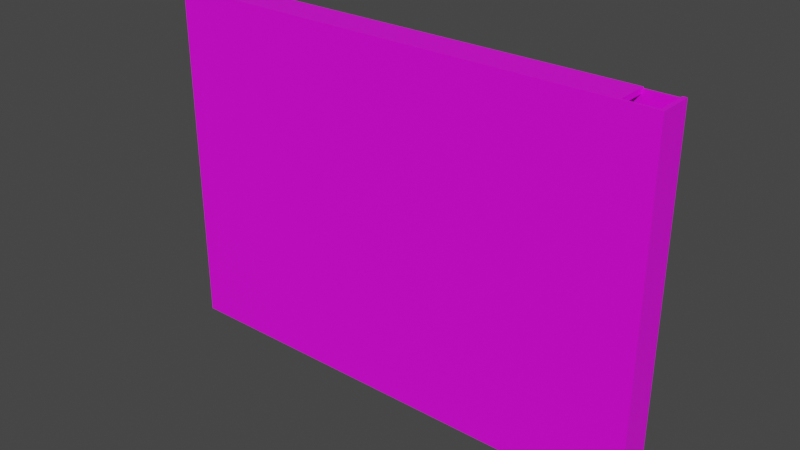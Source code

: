 # Source: Lab2.blend  (saved by Blender 3.3.6; exported with 4.5.12 LTS)
import bpy
from mathutils import Matrix  # noqa: F401  (used for matrix-valued properties, if any)

bpy.ops.wm.read_factory_settings(use_empty=True)
scene = bpy.context.scene
scene.name = 'Scene'

# ---- collections
col_collection = bpy.data.collections.new('Collection'); scene.collection.children.link(col_collection)

# ---- images (referenced by path relative to the original .blend; pixels are not part of the script)
import os
ASSET_DIR = os.environ.get("B2B_ASSET_DIR", "")  # directory of the original .blend (textures are referenced by path, not embedded)
HERE = os.path.dirname(os.path.abspath(__file__))  # packed textures are extracted next to this script under _unpacked/

def load_image(name, relpath, width, height, colorspace="sRGB"):
    """Load a texture the original file referenced (path relative to the .blend, or extracted next to this script)."""
    p = next((c for c in (os.path.join(HERE, relpath), os.path.join(ASSET_DIR, relpath)) if relpath and os.path.exists(c)), "")
    if p:
        img = bpy.data.images.load(p, check_existing=True)
        img.name = name
    else:  # same state as the original file: an image datablock whose file is absent (Cycles renders it pink)
        img = bpy.data.images.new(name, width, height)
        img.source = "FILE"
        img.filepath = "//" + (relpath or name)
    img.colorspace_settings.name = colorspace
    return img
img_0001_jpg = load_image('0001.jpg', '0001.jpg', 1024, 1024, 'sRGB')
img_tile_png = load_image('TILE.png', 'TILE.png', 1024, 1024, 'sRGB')

# ---- materials (node trees are filled in below, after node groups)
mat_material = bpy.data.materials.new('Material')
mat_material.alpha_threshold = 0.0
mat_material.use_transparent_shadow = False
mat_material.roughness = 0.5
mat_material.line_color = (0.0, 0.0, 0.0, 1.0)
mat_material_001 = bpy.data.materials.new('Material.001')
mat_material_001.use_transparent_shadow = False

# ---- material node trees
mat_material.use_nodes = True; mat_material.node_tree.nodes.clear()
_N = mat_material.node_tree.nodes; _L = mat_material.node_tree.links
n0 = _N.new('ShaderNodeOutputMaterial'); n0.name = 'Material Output'; n0.location = (300, 300)
n1 = _N.new('ShaderNodeBsdfPrincipled'); n1.name = 'Principled BSDF'; n1.location = (10, 300)
n1.distribution = 'GGX'
n1.subsurface_method = 'RANDOM_WALK_SKIN'
n1.inputs[3].default_value = 1.45
n1.inputs[27].default_value = (0.0, 0.0, 0.0, 1.0)
n1.inputs[28].default_value = 1.0
n2 = _N.new('ShaderNodeTexImage'); n2.name = 'Image Texture'; n2.location = (-280, 280)
n2.image = img_0001_jpg
_L.new(n1.outputs[0], n0.inputs[0])
_L.new(n2.outputs[0], n1.inputs[0])
n0.is_active_output = True
mat_material_001.use_nodes = True; mat_material_001.node_tree.nodes.clear()
_N = mat_material_001.node_tree.nodes; _L = mat_material_001.node_tree.links
n0 = _N.new('ShaderNodeBsdfPrincipled'); n0.name = 'Principled BSDF'; n0.location = (10, 300)
n0.distribution = 'GGX'
n0.subsurface_method = 'RANDOM_WALK_SKIN'
n0.inputs[3].default_value = 1.45
n0.inputs[27].default_value = (0.0, 0.0, 0.0, 1.0)
n0.inputs[28].default_value = 1.0
n1 = _N.new('ShaderNodeOutputMaterial'); n1.name = 'Material Output'; n1.location = (300, 300)
n2 = _N.new('ShaderNodeTexImage'); n2.name = 'Image Texture'; n2.location = (-280, 280)
n2.image = img_tile_png
_L.new(n0.outputs[0], n1.inputs[0])
_L.new(n2.outputs[0], n0.inputs[0])
n1.is_active_output = True

# ---- world
world_world = bpy.data.worlds.new('World'); scene.world = world_world
world_world.use_nodes = True; world_world.node_tree.nodes.clear()
_N = world_world.node_tree.nodes; _L = world_world.node_tree.links
n0 = _N.new('ShaderNodeOutputWorld'); n0.name = 'World Output'; n0.location = (300, 300)
n1 = _N.new('ShaderNodeBackground'); n1.name = 'Background'; n1.location = (10, 300)
n1.inputs[0].default_value = (0.05088, 0.05088, 0.05088, 1.0)
_L.new(n1.outputs[0], n0.inputs[0])
n0.is_active_output = True
world_world.color = (0.05088, 0.05088, 0.05088)
world_world.use_sun_shadow = False
world_world.sun_shadow_jitter_overblur = 0.0

# ---- meshes
me_cube_001 = bpy.data.meshes.new('Cube.001')
me_cube_001.from_pydata([(-31.1, -0.1661, 21.93), (-31.1, 0.1661, 21.93), (-31.1, -0.1661, -21.93), (-31.1, 0.1661, -21.93), (31.1, -0.1661, 21.93), (31.1, 0.1661, 21.93), (31.1, -0.1661, -21.93), (31.1, 0.1661, -21.93), (30.6, -0.1661, -21.93), (-30.6, -0.1661, -21.93), (-30.6, 0.1661, -21.93), (30.6, 0.1661, -21.93), (-30.6, -0.1661, 21.93), (30.6, -0.1661, 21.93), (30.6, 0.1661, 21.93), (-30.6, 0.1661, 21.93), (-31.1, -0.1661, -21.31), (-31.1, -0.1661, 21.31), (-31.1, 0.1661, 21.31), (-31.1, 0.1661, -21.31), (31.1, -0.1661, 21.31), (31.1, -0.1661, -21.31), (31.1, 0.1661, -21.31), (31.1, 0.1661, 21.31), (30.6, 0.1661, -21.31), (30.6, 0.1661, 21.31), (-30.6, 0.1661, -21.31), (-30.6, 0.1661, 21.31), (-30.6, -0.1661, -21.31), (-30.6, -0.1661, 21.31), (30.6, -0.1661, -21.31), (30.6, -0.1661, 21.31), (19.06, -0.1661, -21.93), (17.47, -0.1661, -21.93), (9.734, -0.1661, -21.93), (5.954, -0.1661, -21.93), (-1.534, -0.1661, -21.93), (-2.702, -0.1661, -21.93), (-10.78, -0.1661, -21.93), (-14.48, -0.1661, -21.93), (-22.05, -0.1661, -21.93), (-23.3, -0.1661, -21.93), (-24.64, -0.1661, -21.93), (-29.43, -0.1661, -21.93), (-29.43, 0.1661, -21.93), (-24.64, 0.1661, -21.93), (-23.3, 0.1661, -21.93), (-22.05, 0.1661, -21.93), (-14.48, 0.1661, -21.93), (-10.78, 0.1661, -21.93), (-2.702, 0.1661, -21.93), (-1.534, 0.1661, -21.93), (5.954, 0.1661, -21.93), (9.734, 0.1661, -21.93), (17.47, 0.1661, -21.93), (19.06, 0.1661, -21.93), (-29.43, -0.1661, 21.93), (-24.64, -0.1661, 21.93), (-23.3, -0.1661, 21.93), (-22.05, -0.1661, 21.93), (-14.48, -0.1661, 21.93), (-10.78, -0.1661, 21.93), (-2.702, -0.1661, 21.93), (-1.534, -0.1661, 21.93), (5.954, -0.1661, 21.93), (9.734, -0.1661, 21.93), (17.47, -0.1661, 21.93), (19.06, -0.1661, 21.93), (19.06, 0.1661, 21.93), (17.47, 0.1661, 21.93), (9.734, 0.1661, 21.93), (5.954, 0.1661, 21.93), (-1.534, 0.1661, 21.93), (-2.702, 0.1661, 21.93), (-10.78, 0.1661, 21.93), (-14.48, 0.1661, 21.93), (-22.05, 0.1661, 21.93), (-23.3, 0.1661, 21.93), (-24.64, 0.1661, 21.93), (-29.43, 0.1661, 21.93), (19.06, -0.1661, -21.31), (17.47, -0.1661, -21.31), (9.734, -0.1661, -21.31), (5.954, -0.1661, -21.31), (-1.534, -0.1661, -21.31), (-2.702, -0.1661, -21.31), (-10.78, -0.1661, -21.31), (-14.48, -0.1661, -21.31), (-22.05, -0.1661, -21.31), (-23.3, -0.1661, -21.31), (-24.64, -0.1661, -21.31), (-29.43, -0.1661, -21.31), (19.06, -0.1661, 21.31), (17.47, -0.1661, 21.31), (9.734, -0.1661, 21.31), (5.954, -0.1661, 21.31), (-1.534, -0.1661, 21.31), (-2.702, -0.1661, 21.31), (-10.78, -0.1661, 21.31), (-14.48, -0.1661, 21.31), (-22.05, -0.1661, 21.31), (-23.3, -0.1661, 21.31), (-24.64, -0.1661, 21.31), (-29.43, -0.1661, 21.31), (-29.43, 0.1661, -21.31), (-24.64, 0.1661, -21.31), (-23.3, 0.1661, -21.31), (-22.05, 0.1661, -21.31), (-14.48, 0.1661, -21.31), (-10.78, 0.1661, -21.31), (-2.702, 0.1661, -21.31), (-1.534, 0.1661, -21.31), (5.954, 0.1661, -21.31), (9.734, 0.1661, -21.31), (17.47, 0.1661, -21.31), (-29.43, 0.1661, 21.31), (-24.64, 0.1661, 21.31), (-23.3, 0.1661, 21.31), (-22.05, 0.1661, 21.31), (-14.48, 0.1661, 21.31), (-10.78, 0.1661, 21.31), (-2.702, 0.1661, 21.31), (-1.534, 0.1661, 21.31), (5.954, 0.1661, 21.31), (9.734, 0.1661, 21.31), (17.47, 0.1661, 21.31), (19.06, 0.1661, 21.31), (-31.1, -0.1661, -0.5798), (-31.1, -0.1661, 0.5798), (-31.1, 0.1661, 0.5798), (-31.1, 0.1661, -0.5798), (31.1, -0.1661, 0.5798), (31.1, -0.1661, -0.5798), (31.1, 0.1661, -0.5798), (31.1, 0.1661, 0.5798), (30.6, 0.1661, -0.5798), (30.6, 0.1661, 0.5798), (-30.6, 0.1661, -0.5798), (-30.6, 0.1661, 0.5798), (-30.6, -0.1661, -0.5798), (-30.6, -0.1661, 0.5798), (30.6, -0.1661, -0.5798), (30.6, -0.1661, 0.5798), (19.06, 0.1661, 0.5798), (17.47, 0.1661, -0.5798), (17.47, 0.1661, 0.5798), (9.734, 0.1661, -0.5798), (9.734, 0.1661, 0.5798), (5.954, 0.1661, -0.5798), (5.954, 0.1661, 0.5798), (-1.534, 0.1661, -0.5798), (-1.534, 0.1661, 0.5798), (-2.702, 0.1661, -0.5798), (-2.702, 0.1661, 0.5798), (-10.78, 0.1661, -0.5798), (-10.78, 0.1661, 0.5798), (-14.48, 0.1661, -0.5798), (-14.48, 0.1661, 0.5798), (-22.05, 0.1661, -0.5798), (-22.05, 0.1661, 0.5798), (-23.3, 0.1661, -0.5798), (-23.3, 0.1661, 0.5798), (-24.64, 0.1661, -0.5798), (-24.64, 0.1661, 0.5798), (-29.43, 0.1661, -0.5798), (-29.43, 0.1661, 0.5798), (-29.43, -0.1661, -0.5798), (-29.43, -0.1661, 0.5798), (-24.64, -0.1661, -0.5798), (-24.64, -0.1661, 0.5798), (-23.3, -0.1661, -0.5798), (-23.3, -0.1661, 0.5798), (-22.05, -0.1661, -0.5798), (-22.05, -0.1661, 0.5798), (-14.48, -0.1661, -0.5798), (-14.48, -0.1661, 0.5798), (-10.78, -0.1661, -0.5798), (-10.78, -0.1661, 0.5798), (-2.702, -0.1661, -0.5798), (-2.702, -0.1661, 0.5798), (-1.534, -0.1661, -0.5798), (-1.534, -0.1661, 0.5798), (5.954, -0.1661, -0.5798), (5.954, -0.1661, 0.5798), (9.734, -0.1661, -0.5798), (9.734, -0.1661, 0.5798), (17.47, -0.1661, -0.5798), (17.47, -0.1661, 0.5798), (19.06, -0.1661, -0.5798), (19.06, -0.1661, 0.5798), (-31.1, -0.1661, 10.41), (-31.1, -0.1661, 11.48), (31.1, 0.1661, 10.41), (31.1, 0.1661, 11.48), (30.6, 0.1661, 10.41), (30.6, 0.1661, 11.48), (-30.6, 0.1661, 10.41), (-30.6, 0.1661, 11.48), (-30.6, -0.1661, 10.41), (-30.6, -0.1661, 11.48), (30.6, -0.1661, 10.41), (30.6, -0.1661, 11.48), (19.06, 0.1661, 10.41), (19.06, 0.1661, 11.48), (17.47, 0.1661, 10.41), (17.47, 0.1661, 11.48), (9.734, 0.1661, 10.41), (9.734, 0.1661, 11.48), (5.954, 0.1661, 10.41), (5.954, 0.1661, 11.48), (-1.534, 0.1661, 10.41), (-1.534, 0.1661, 11.48), (-2.702, 0.1661, 10.41), (-2.702, 0.1661, 11.48), (-10.78, 0.1661, 10.41), (-10.78, 0.1661, 11.48), (-14.48, 0.1661, 10.41), (-14.48, 0.1661, 11.48), (-22.05, 0.1661, 10.41), (-22.05, 0.1661, 11.48), (-23.3, 0.1661, 10.41), (-23.3, 0.1661, 11.48), (-24.64, 0.1661, 10.41), (-24.64, 0.1661, 11.48), (-29.43, 0.1661, 10.41), (-29.43, 0.1661, 11.48), (-29.43, -0.1661, 10.41), (-29.43, -0.1661, 11.48), (-24.64, -0.1661, 10.41), (-24.64, -0.1661, 11.48), (-23.3, -0.1661, 10.41), (-23.3, -0.1661, 11.48), (-22.05, -0.1661, 10.41), (-22.05, -0.1661, 11.48), (-14.48, -0.1661, 10.41), (-14.48, -0.1661, 11.48), (-10.78, -0.1661, 10.41), (-10.78, -0.1661, 11.48), (-2.702, -0.1661, 10.41), (-2.702, -0.1661, 11.48), (-1.534, -0.1661, 10.41), (-1.534, -0.1661, 11.48), (5.954, -0.1661, 10.41), (5.954, -0.1661, 11.48), (9.734, -0.1661, 10.41), (9.734, -0.1661, 11.48), (17.47, -0.1661, 10.41), (17.47, -0.1661, 11.48), (19.06, -0.1661, 10.41), (19.06, -0.1661, 11.48), (-31.1, 0.1661, 11.48), (-31.1, 0.1661, 10.41), (31.1, -0.1661, 11.48), (31.1, -0.1661, 10.41), (22.91, 0.1661, -21.93), (26.75, 0.1661, -21.93), (22.91, -0.1661, 21.93), (26.75, -0.1661, 21.93), (26.75, 0.1661, -21.31), (22.91, 0.1661, 21.31), (26.75, 0.1661, 21.31), (26.75, -0.1661, -21.93), (22.91, -0.1661, -21.93), (26.75, 0.1661, 21.93), (22.91, 0.1661, 21.93), (26.75, -0.1661, -21.31), (22.91, -0.1661, -21.31), (26.75, -0.1661, 21.31), (22.91, -0.1661, 21.31), (26.75, 0.1661, -0.5798), (22.91, 0.1661, 0.5798), (26.75, 0.1661, 0.5798), (26.75, -0.1661, -0.5798), (22.91, -0.1661, -0.5798), (26.75, -0.1661, 0.5798), (22.91, -0.1661, 0.5798), (22.91, 0.1661, 10.41), (26.75, 0.1661, 10.41), (22.91, 0.1661, 11.48), (26.75, 0.1661, 11.48), (26.75, -0.1661, 10.41), (22.91, -0.1661, 10.41), (26.75, -0.1661, 11.48), (22.91, -0.1661, 11.48), (-31.1, 0.1661, -9.239), (-31.1, 0.1661, -12.65), (31.1, -0.1661, -9.239), (31.1, -0.1661, -12.65), (-31.1, -0.1661, -12.65), (-31.1, -0.1661, -9.239), (31.1, 0.1661, -12.65), (31.1, 0.1661, -9.239), (30.6, 0.1661, -12.65), (30.6, 0.1661, -9.239), (-30.6, 0.1661, -12.65), (-30.6, 0.1661, -9.239), (-30.6, -0.1661, -12.65), (-30.6, -0.1661, -9.239), (30.6, -0.1661, -12.65), (30.6, -0.1661, -9.239), (17.47, 0.1661, -12.65), (17.47, 0.1661, -9.239), (9.734, 0.1661, -12.65), (9.734, 0.1661, -9.239), (5.954, 0.1661, -12.65), (5.954, 0.1661, -9.239), (-1.534, 0.1661, -12.65), (-1.534, 0.1661, -9.239), (-2.702, 0.1661, -12.65), (-2.702, 0.1661, -9.239), (-10.78, 0.1661, -12.65), (-10.78, 0.1661, -9.239), (-14.48, 0.1661, -12.65), (-14.48, 0.1661, -9.239), (-22.05, 0.1661, -12.65), (-22.05, 0.1661, -9.239), (-23.3, 0.1661, -12.65), (-23.3, 0.1661, -9.239), (-24.64, 0.1661, -12.65), (-24.64, 0.1661, -9.239), (-29.43, 0.1661, -12.65), (-29.43, 0.1661, -9.239), (-29.43, -0.1661, -12.65), (-29.43, -0.1661, -9.239), (-24.64, -0.1661, -12.65), (-24.64, -0.1661, -9.239), (-23.3, -0.1661, -12.65), (-23.3, -0.1661, -9.239), (-22.05, -0.1661, -12.65), (-22.05, -0.1661, -9.239), (-14.48, -0.1661, -12.65), (-14.48, -0.1661, -9.239), (-10.78, -0.1661, -12.65), (-10.78, -0.1661, -9.239), (-2.702, -0.1661, -12.65), (-2.702, -0.1661, -9.239), (-1.534, -0.1661, -12.65), (-1.534, -0.1661, -9.239), (5.954, -0.1661, -12.65), (5.954, -0.1661, -9.239), (9.734, -0.1661, -12.65), (9.734, -0.1661, -9.239), (17.47, -0.1661, -12.65), (17.47, -0.1661, -9.239), (19.06, -0.1661, -12.65), (19.06, -0.1661, -9.239), (22.91, -0.1661, -12.65), (22.91, -0.1661, -9.239), (26.75, -0.1661, -12.65), (26.75, -0.1661, -9.239), (26.75, 0.1661, -12.65), (26.75, 0.1661, -9.239), (-31.1, 4.134, -21.31), (-31.1, 4.134, -21.93), (30.6, 4.134, -21.93), (31.1, 4.134, -21.93), (31.1, 4.134, 21.31), (31.1, 4.134, 21.93), (-30.6, 4.134, 21.93), (-31.1, 4.134, 21.93), (-30.6, 4.134, -21.93), (30.6, 4.134, 21.93), (-29.43, 4.134, 21.93), (30.6, 4.134, 21.31), (-30.6, 4.134, 21.31), (-31.1, 4.134, 21.31), (-31.1, 4.134, -12.65), (31.1, 4.134, -21.31), (31.1, 4.134, 11.48), (30.6, 4.134, -21.31), (30.6, 4.134, 11.48), (-30.6, 4.134, -21.31), (-30.6, 4.134, 11.48), (-29.43, 4.134, -21.93), (-24.64, 4.134, -21.93), (-23.3, 4.134, -21.93), (-22.05, 4.134, -21.93), (-14.48, 4.134, -21.93), (-10.78, 4.134, -21.93), (-2.702, 4.134, -21.93), (-1.534, 4.134, -21.93), (5.954, 4.134, -21.93), (9.734, 4.134, -21.93), (17.47, 4.134, -21.93), (19.06, 4.134, -21.93), (22.91, 4.134, 21.93), (19.06, 4.134, 21.93), (17.47, 4.134, 21.93), (9.734, 4.134, 21.93), (5.954, 4.134, 21.93), (-1.534, 4.134, 21.93), (-2.702, 4.134, 21.93), (-10.78, 4.134, 21.93), (-14.48, 4.134, 21.93), (-22.05, 4.134, 21.93), (-23.3, 4.134, 21.93), (-24.64, 4.134, 21.93), (-29.43, 4.134, -21.31), (-24.64, 4.134, -21.31), (-23.3, 4.134, -21.31), (-22.05, 4.134, -21.31), (-14.48, 4.134, -21.31), (-10.78, 4.134, -21.31), (-2.702, 4.134, -21.31), (-1.534, 4.134, -21.31), (5.954, 4.134, -21.31), (9.734, 4.134, -21.31), (17.47, 4.134, -21.31), (19.06, 4.134, -21.31), (-29.43, 4.134, 21.31), (-24.64, 4.134, 21.31), (-23.3, 4.134, 21.31), (-22.05, 4.134, 21.31), (-14.48, 4.134, 21.31), (-10.78, 4.134, 21.31), (-2.702, 4.134, 21.31), (-1.534, 4.134, 21.31), (5.954, 4.134, 21.31), (9.734, 4.134, 21.31), (17.47, 4.134, 21.31), (19.06, 4.134, 21.31), (-1.534, 4.134, 11.48), (-2.702, 4.134, 11.48), (-31.1, 4.134, 10.41), (-31.1, 4.134, 0.5798), (-31.1, 4.134, -0.5798), (31.1, 4.134, -9.239), (31.1, 4.134, -0.5798), (31.1, 4.134, 0.5798), (30.6, 4.134, -9.239), (30.6, 4.134, -0.5798), (30.6, 4.134, 0.5798), (-30.6, 4.134, -9.239), (-30.6, 4.134, -0.5798), (-30.6, 4.134, 0.5798), (19.06, 4.134, -9.239), (19.06, 4.134, -0.5798), (19.06, 4.134, 0.5798), (17.47, 4.134, -9.239), (17.47, 4.134, -0.5798), (17.47, 4.134, 0.5798), (9.734, 4.134, -0.5798), (9.734, 4.134, 0.5798), (5.954, 4.134, -0.5798), (5.954, 4.134, 0.5798), (-1.534, 4.134, -9.239), (-1.534, 4.134, -0.5798), (-1.534, 4.134, 0.5798), (-2.702, 4.134, -9.239), (-2.702, 4.134, -0.5798), (-2.702, 4.134, 0.5798), (-10.78, 4.134, -0.5798), (-10.78, 4.134, 0.5798), (-14.48, 4.134, -0.5798), (-14.48, 4.134, 0.5798), (-22.05, 4.134, -9.239), (-22.05, 4.134, -0.5798), (-22.05, 4.134, 0.5798), (-23.3, 4.134, -9.239), (-23.3, 4.134, -0.5798), (-23.3, 4.134, 0.5798), (-24.64, 4.134, -0.5798), (-24.64, 4.134, 0.5798), (-29.43, 4.134, -0.5798), (-29.43, 4.134, 0.5798), (31.1, 4.134, 10.41), (30.6, 4.134, 10.41), (-30.6, 4.134, 10.41), (19.06, 4.134, 10.41), (19.06, 4.134, 11.48), (17.47, 4.134, 10.41), (17.47, 4.134, 11.48), (9.734, 4.134, 10.41), (9.734, 4.134, 11.48), (5.954, 4.134, 10.41), (5.954, 4.134, 11.48), (-1.534, 4.134, 10.41), (-2.702, 4.134, 10.41), (-31.1, 4.134, 11.48), (26.75, 4.134, 10.41), (26.75, 4.134, 11.48), (22.91, 4.134, -21.93), (26.75, 4.134, -21.93), (22.91, 4.134, -21.31), (26.75, 4.134, -21.31), (22.91, 4.134, 21.31), (26.75, 4.134, 21.31), (26.75, 4.134, 21.93), (22.91, 4.134, -0.5798), (26.75, 4.134, -0.5798), (22.91, 4.134, 0.5798), (26.75, 4.134, 0.5798), (22.91, 4.134, 10.41), (22.91, 4.134, 11.48), (26.75, 4.134, -9.239), (22.91, 4.134, -9.239), (-31.1, 4.134, -9.239), (31.1, 4.134, -12.65), (30.6, 4.134, -12.65), (-30.6, 4.134, -12.65), (19.06, 4.134, -12.65), (17.47, 4.134, -12.65), (-1.534, 4.134, -12.65), (-2.702, 4.134, -12.65), (-22.05, 4.134, -12.65), (-23.3, 4.134, -12.65), (26.75, 4.134, -12.65), (22.91, 4.134, -12.65)], [], [(16, 19, 3, 2), (8, 11, 7, 6), (20, 23, 5, 4), (12, 15, 1, 0), (31, 20, 4, 13), (163, 161, 460, 462), (108, 109, 402, 401), (162, 164, 463, 461), (17, 29, 12, 0), (267, 31, 13, 257), (4, 5, 14, 13), (56, 79, 15, 12), (2, 3, 10, 9), (261, 255, 11, 8), (261, 8, 30, 265), (282, 201, 31, 267), (2, 9, 28, 16), (191, 199, 29, 17), (22, 7, 355, 367), (225, 197, 27, 115), (160, 162, 461, 459), (308, 309, 448, 503), (107, 108, 401, 400), (110, 308, 503, 403), (8, 6, 21, 30), (201, 252, 20, 31), (6, 7, 22, 21), (252, 193, 23, 20), (0, 1, 18, 17), (288, 285, 19, 16), (278, 203, 126, 259), (203, 205, 125, 126), (205, 207, 124, 125), (207, 209, 123, 124), (209, 211, 122, 123), (165, 163, 462, 464), (213, 215, 120, 121), (215, 217, 119, 120), (217, 219, 118, 119), (219, 221, 117, 118), (221, 223, 116, 117), (223, 225, 115, 116), (55, 54, 383, 384), (307, 306, 502, 445), (105, 106, 399, 398), (19, 285, 366, 352), (54, 53, 382, 383), (306, 111, 404, 502), (279, 195, 370, 480), (104, 105, 398, 397), (18, 1, 359, 365), (251, 250, 478, 423), (53, 52, 381, 382), (194, 277, 479, 466), (199, 227, 103, 29), (227, 229, 102, 103), (229, 231, 101, 102), (231, 233, 100, 101), (233, 235, 99, 100), (235, 237, 98, 99), (237, 239, 97, 98), (239, 241, 96, 97), (241, 243, 95, 96), (243, 245, 94, 95), (245, 247, 93, 94), (247, 249, 92, 93), (9, 43, 91, 28), (43, 42, 90, 91), (42, 41, 89, 90), (41, 40, 88, 89), (40, 39, 87, 88), (39, 38, 86, 87), (38, 37, 85, 86), (37, 36, 84, 85), (36, 35, 83, 84), (35, 34, 82, 83), (34, 33, 81, 82), (33, 32, 80, 81), (9, 10, 44, 43), (43, 44, 45, 42), (42, 45, 46, 41), (41, 46, 47, 40), (40, 47, 48, 39), (39, 48, 49, 38), (38, 49, 50, 37), (37, 50, 51, 36), (36, 51, 52, 35), (35, 52, 53, 34), (34, 53, 54, 33), (33, 54, 55, 32), (256, 264, 68, 67), (67, 68, 69, 66), (66, 69, 70, 65), (65, 70, 71, 64), (64, 71, 72, 63), (63, 72, 73, 62), (62, 73, 74, 61), (61, 74, 75, 60), (60, 75, 76, 59), (59, 76, 77, 58), (58, 77, 78, 57), (57, 78, 79, 56), (29, 103, 56, 12), (103, 102, 57, 56), (102, 101, 58, 57), (101, 100, 59, 58), (100, 99, 60, 59), (99, 98, 61, 60), (98, 97, 62, 61), (97, 96, 63, 62), (96, 95, 64, 63), (95, 94, 65, 64), (94, 93, 66, 65), (93, 92, 67, 66), (26, 104, 397, 371), (317, 160, 459, 458), (250, 18, 365, 478), (52, 51, 380, 381), (205, 203, 469, 471), (51, 50, 379, 380), (202, 204, 470, 468), (197, 196, 467, 372), (158, 315, 455, 456), (50, 49, 378, 379), (207, 205, 471, 473), (196, 138, 434, 467), (343, 345, 188, 186), (186, 188, 189, 187), (341, 343, 186, 184), (184, 186, 187, 185), (339, 341, 184, 182), (182, 184, 185, 183), (337, 339, 182, 180), (180, 182, 183, 181), (335, 337, 180, 178), (178, 180, 181, 179), (333, 335, 178, 176), (176, 178, 179, 177), (331, 333, 176, 174), (174, 176, 177, 175), (329, 331, 174, 172), (172, 174, 175, 173), (327, 329, 172, 170), (170, 172, 173, 171), (325, 327, 170, 168), (168, 170, 171, 169), (323, 325, 168, 166), (166, 168, 169, 167), (297, 323, 166, 139), (139, 166, 167, 140), (319, 321, 164, 162), (162, 164, 165, 163), (317, 319, 162, 160), (157, 156, 453, 454), (49, 48, 377, 378), (300, 301, 438, 501), (313, 315, 158, 156), (204, 206, 472, 470), (311, 313, 156, 154), (154, 156, 157, 155), (309, 311, 154, 152), (48, 47, 376, 377), (114, 300, 501, 407), (136, 194, 466, 431), (305, 307, 150, 148), (351, 350, 506, 494), (303, 305, 148, 146), (146, 148, 149, 147), (301, 303, 146, 144), (154, 155, 452, 451), (47, 46, 375, 376), (193, 192, 465, 368), (350, 258, 484, 506), (46, 45, 374, 375), (190, 251, 129, 128), (128, 129, 130, 127), (286, 291, 133, 132), (132, 133, 134, 131), (299, 286, 132, 141), (141, 132, 131, 142), (211, 209, 475, 421), (192, 134, 428, 465), (45, 44, 373, 374), (208, 210, 476, 474), (321, 295, 137, 164), (309, 152, 449, 448), (289, 297, 139, 127), (127, 139, 140, 128), (349, 299, 141, 272), (272, 141, 142, 274), (17, 18, 250, 191), (191, 250, 251, 190), (187, 189, 248, 246), (246, 248, 249, 247), (185, 187, 246, 244), (244, 246, 247, 245), (183, 185, 244, 242), (242, 244, 245, 243), (181, 183, 242, 240), (240, 242, 243, 241), (179, 181, 240, 238), (238, 240, 241, 239), (177, 179, 238, 236), (236, 238, 239, 237), (175, 177, 236, 234), (234, 236, 237, 235), (173, 175, 234, 232), (232, 234, 235, 233), (171, 173, 232, 230), (230, 232, 233, 231), (169, 171, 230, 228), (228, 230, 231, 229), (167, 169, 228, 226), (226, 228, 229, 227), (140, 167, 226, 198), (198, 226, 227, 199), (163, 165, 224, 222), (222, 224, 225, 223), (161, 163, 222, 220), (220, 222, 223, 221), (159, 161, 220, 218), (218, 220, 221, 219), (157, 159, 218, 216), (216, 218, 219, 217), (155, 157, 216, 214), (214, 216, 217, 215), (153, 155, 214, 212), (212, 214, 215, 213), (151, 153, 212, 210), (278, 279, 480, 493), (149, 151, 210, 208), (44, 10, 360, 373), (147, 149, 208, 206), (206, 208, 209, 207), (145, 147, 206, 204), (25, 14, 361, 363), (143, 145, 204, 202), (203, 278, 493, 469), (270, 143, 202, 276), (210, 212, 477, 476), (131, 134, 192, 253), (253, 192, 193, 252), (142, 131, 253, 200), (200, 253, 252, 201), (15, 79, 362, 358), (150, 307, 445, 446), (277, 276, 492, 479), (14, 5, 357, 361), (165, 138, 196, 224), (224, 196, 197, 225), (128, 140, 198, 190), (190, 198, 199, 191), (274, 142, 200, 280), (280, 200, 201, 282), (248, 281, 283, 249), (281, 280, 282, 283), (189, 275, 281, 248), (275, 274, 280, 281), (149, 148, 443, 444), (276, 202, 468, 492), (136, 271, 277, 194), (271, 270, 276, 277), (188, 273, 275, 189), (273, 272, 274, 275), (345, 347, 273, 188), (347, 349, 272, 273), (135, 269, 271, 136), (295, 294, 499, 432), (293, 351, 269, 135), (315, 317, 458, 455), (25, 260, 263, 14), (294, 26, 371, 499), (13, 14, 263, 257), (257, 263, 264, 256), (11, 255, 258, 24), (146, 147, 442, 441), (195, 279, 260, 25), (279, 278, 259, 260), (249, 283, 268, 92), (283, 282, 267, 268), (32, 262, 266, 80), (262, 261, 265, 266), (32, 55, 254, 262), (262, 254, 255, 261), (92, 268, 256, 67), (268, 267, 257, 256), (316, 314, 504, 505), (292, 293, 429, 498), (24, 258, 350, 292), (292, 350, 351, 293), (266, 265, 348, 346), (346, 348, 349, 347), (80, 266, 346, 344), (344, 346, 347, 345), (265, 30, 298, 348), (348, 298, 299, 349), (16, 28, 296, 288), (288, 296, 297, 289), (104, 26, 294, 320), (320, 294, 295, 321), (138, 165, 464, 434), (24, 292, 498, 369), (164, 137, 433, 463), (10, 3, 353, 360), (30, 21, 287, 298), (298, 287, 286, 299), (21, 22, 290, 287), (287, 290, 291, 286), (291, 290, 497, 426), (301, 144, 439, 438), (270, 271, 491, 490), (290, 22, 367, 497), (114, 113, 302, 300), (300, 302, 303, 301), (113, 112, 304, 302), (302, 304, 305, 303), (112, 111, 306, 304), (304, 306, 307, 305), (143, 270, 490, 437), (1, 15, 358, 359), (110, 109, 310, 308), (308, 310, 311, 309), (109, 108, 312, 310), (310, 312, 313, 311), (108, 107, 314, 312), (312, 314, 315, 313), (5, 23, 356, 357), (314, 316, 317, 315), (106, 105, 318, 316), (316, 318, 319, 317), (105, 104, 320, 318), (318, 320, 321, 319), (28, 91, 322, 296), (296, 322, 323, 297), (91, 90, 324, 322), (322, 324, 325, 323), (90, 89, 326, 324), (324, 326, 327, 325), (89, 88, 328, 326), (326, 328, 329, 327), (88, 87, 330, 328), (328, 330, 331, 329), (87, 86, 332, 330), (330, 332, 333, 331), (86, 85, 334, 332), (332, 334, 335, 333), (85, 84, 336, 334), (334, 336, 337, 335), (84, 83, 338, 336), (336, 338, 339, 337), (83, 82, 340, 338), (338, 340, 341, 339), (82, 81, 342, 340), (340, 342, 343, 341), (81, 80, 344, 342), (342, 344, 345, 343), (127, 130, 284, 289), (289, 284, 285, 288), (364, 365, 359, 358), (356, 363, 361, 357), (409, 364, 358, 362), (373, 360, 371, 397), (355, 354, 369, 367), (368, 370, 363, 356), (360, 353, 352, 371), (372, 478, 365, 364), (421, 422, 415, 416), (481, 384, 408, 483), (384, 383, 407, 408), (383, 382, 406, 407), (382, 381, 405, 406), (381, 380, 404, 405), (380, 379, 403, 404), (379, 378, 402, 403), (378, 377, 401, 402), (377, 376, 400, 401), (376, 375, 399, 400), (375, 374, 398, 399), (374, 373, 397, 398), (485, 420, 386, 385), (420, 419, 387, 386), (419, 418, 388, 387), (418, 417, 389, 388), (417, 416, 390, 389), (416, 415, 391, 390), (415, 414, 392, 391), (414, 413, 393, 392), (413, 412, 394, 393), (412, 411, 395, 394), (411, 410, 396, 395), (410, 409, 362, 396), (459, 461, 462, 460), (455, 458, 459, 456), (456, 459, 460, 457), (453, 456, 457, 454), (449, 451, 452, 450), (445, 448, 449, 446), (446, 449, 450, 447), (443, 446, 447, 444), (439, 441, 442, 440), (435, 438, 439, 436), (436, 439, 440, 437), (495, 435, 436, 488), (488, 436, 437, 490), (432, 496, 425, 433), (433, 425, 424, 434), (426, 429, 430, 427), (427, 430, 431, 428), (463, 433, 434, 464), (476, 477, 422, 421), (474, 476, 421, 475), (470, 472, 473, 471), (468, 470, 471, 469), (492, 468, 469, 493), (434, 424, 423, 467), (467, 423, 478, 372), (428, 431, 466, 465), (465, 466, 370, 368), (466, 479, 480, 370), (479, 492, 493, 480), (489, 488, 490, 491), (494, 495, 488, 489), (486, 485, 385, 487), (482, 481, 483, 484), (484, 483, 507, 506), (506, 507, 495, 494), (367, 369, 498, 497), (497, 498, 429, 426), (371, 352, 366, 499), (499, 366, 496, 432), (483, 408, 500, 507), (507, 500, 435, 495), (408, 407, 501, 500), (500, 501, 438, 435), (404, 403, 503, 502), (502, 503, 448, 445), (400, 399, 505, 504), (23, 193, 368, 356), (109, 110, 403, 402), (11, 24, 369, 354), (161, 159, 457, 460), (195, 25, 363, 370), (206, 207, 473, 472), (111, 112, 405, 404), (156, 158, 456, 453), (271, 269, 489, 491), (112, 113, 406, 405), (314, 107, 400, 504), (159, 157, 454, 457), (27, 197, 372, 364), (209, 208, 474, 475), (113, 114, 407, 406), (269, 351, 494, 489), (106, 316, 505, 399), (115, 27, 364, 409), (152, 154, 451, 449), (263, 260, 486, 487), (116, 115, 409, 410), (155, 153, 450, 452), (212, 213, 422, 477), (117, 116, 410, 411), (118, 117, 411, 412), (153, 151, 447, 450), (68, 264, 385, 386), (119, 118, 412, 413), (254, 55, 384, 481), (148, 150, 446, 443), (69, 68, 386, 387), (258, 255, 482, 484), (120, 119, 413, 414), (255, 254, 481, 482), (151, 149, 444, 447), (70, 69, 387, 388), (121, 120, 414, 415), (71, 70, 388, 389), (129, 251, 423, 424), (72, 71, 389, 390), (123, 122, 416, 417), (130, 129, 424, 425), (73, 72, 390, 391), (144, 146, 441, 439), (124, 123, 417, 418), (74, 73, 391, 392), (147, 145, 440, 442), (125, 124, 418, 419), (259, 126, 420, 485), (75, 74, 392, 393), (126, 125, 419, 420), (260, 259, 485, 486), (133, 291, 426, 427), (76, 75, 393, 394), (145, 143, 437, 440), (3, 19, 352, 353), (134, 133, 427, 428), (77, 76, 394, 395), (293, 135, 430, 429), (78, 77, 395, 396), (135, 136, 431, 430), (79, 78, 396, 362), (264, 263, 487, 385), (7, 11, 354, 355), (137, 295, 432, 433), (122, 211, 421, 416), (284, 130, 425, 496), (213, 121, 415, 422), (285, 284, 496, 366), (462, 461, 463, 464)])
me_cube_001.polygons.foreach_set('material_index', [0, 0, 0, 0, 0, 0, 0, 0, 0, 0, 0, 0, 0, 0, 0, 0, 0, 0, 0, 1, 0, 0, 0, 0, 0, 0, 0, 0, 0, 0, 1, 1, 1, 1, 1, 0, 1, 1, 1, 1, 1, 1, 0, 0, 0, 0, 0, 0, 0, 0, 0, 0, 0, 0, 0, 0, 0, 0, 0, 0, 0, 0, 0, 0, 0, 0, 0, 0, 0, 0, 0, 0, 0, 0, 0, 0, 0, 0, 0, 0, 0, 0, 0, 0, 0, 0, 0, 0, 0, 0, 0, 0, 0, 0, 0, 0, 0, 0, 0, 0, 0, 0, 0, 0, 0, 0, 0, 0, 0, 0, 0, 0, 0, 0, 0, 0, 0, 0, 0, 0, 0, 0, 0, 0, 0, 0, 0, 0, 0, 0, 0, 0, 0, 0, 0, 0, 0, 0, 0, 0, 0, 0, 0, 0, 0, 0, 0, 0, 0, 0, 1, 1, 1, 0, 0, 0, 1, 0, 1, 1, 1, 0, 0, 0, 1, 0, 1, 1, 1, 0, 0, 0, 0, 0, 0, 0, 0, 0, 0, 0, 0, 0, 0, 0, 1, 0, 0, 0, 0, 0, 0, 0, 0, 0, 0, 0, 0, 0, 0, 0, 0, 0, 0, 0, 0, 0, 0, 0, 0, 0, 0, 0, 0, 0, 0, 0, 1, 1, 1, 1, 1, 1, 1, 1, 1, 1, 1, 1, 1, 0, 1, 0, 1, 1, 1, 0, 1, 0, 1, 0, 0, 0, 0, 0, 0, 0, 0, 0, 1, 1, 0, 0, 0, 0, 0, 0, 0, 0, 0, 0, 1, 1, 0, 0, 0, 0, 1, 0, 1, 0, 1, 0, 0, 0, 1, 0, 1, 1, 0, 0, 0, 0, 0, 0, 0, 0, 0, 0, 1, 1, 0, 0, 0, 0, 0, 0, 0, 0, 1, 1, 0, 0, 0, 0, 0, 0, 0, 0, 0, 0, 0, 0, 1, 1, 1, 1, 1, 1, 0, 0, 1, 1, 1, 1, 1, 1, 0, 1, 1, 1, 1, 1, 0, 0, 0, 0, 0, 0, 0, 0, 0, 0, 0, 0, 0, 0, 0, 0, 0, 0, 0, 0, 0, 0, 0, 0, 0, 0, 0, 0, 0, 0, 0, 0, 0, 0, 0, 0, 0, 0, 0, 0, 0, 0, 0, 0, 0, 0, 0, 0, 0, 0, 0, 0, 0, 0, 0, 0, 0, 0, 0, 0, 0, 0, 0, 0, 0, 0, 0, 0, 0, 0, 0, 0, 0, 0, 0, 0, 0, 0, 0, 0, 0, 0, 0, 0, 0, 0, 0, 0, 0, 0, 0, 0, 0, 0, 0, 0, 0, 0, 0, 0, 0, 0, 0, 0, 0, 0, 0, 0, 0, 0, 0, 0, 0, 0, 0, 0, 0, 0, 0, 0, 0, 0, 0, 0, 0, 0, 0, 0, 0, 0, 0, 0, 0, 0, 0, 0, 0, 0, 0, 0, 0, 0, 0, 0, 0, 0, 0, 0, 0, 0, 0, 0, 0, 0, 0, 0, 0, 0, 0, 0, 0, 0, 0, 0, 0, 0, 0, 0, 0, 0, 0, 0, 0, 0, 0])
_uv = me_cube_001.uv_layers.new(name='UVMap')
_uv.uv.foreach_set('vector', [-7.768, 1.316, -7.768, 1.189, -8.003, 1.189, -8.003, 1.316, 12.17, 0.02445, 12.17, 0.151, 12.36, 0.151, 12.36, 0.02445, 8.461, 1.316, 8.461, 1.189, 8.696, 1.189, 8.696, 1.316, -11.13, 0.02444, -11.13, 0.151, -11.33, 0.151, -11.33, 0.02444, 12.17, 8.612, 12.36, 8.612, 12.36, 8.847, 12.17, 8.847, -8.862, 0.151, -8.353, 0.151, -8.353, 1.662, -8.862, 1.662, -4.993, 0.151, -3.586, 0.151, -3.586, 1.662, -4.993, 1.662, 1.357, -0.3476, -0.3568, -0.3476, -0.3568, 1.072, 1.357, 1.072, -11.33, 8.612, -11.13, 8.612, -11.13, 8.847, -11.33, 8.847, 10.71, 8.612, 12.17, 8.612, 12.17, 8.847, 10.71, 8.847, 12.36, 0.02444, 12.36, 0.151, 12.17, 0.151, 12.17, 0.02444, -10.69, 0.02444, -10.69, 0.151, -11.13, 0.151, -11.13, 0.02444, -11.33, 0.02445, -11.33, 0.151, -11.13, 0.151, -11.13, 0.02445, 10.71, 0.02445, 10.71, 0.151, 12.17, 0.151, 12.17, 0.02445, 10.71, -7.853, 12.17, -7.853, 12.17, -7.617, 10.71, -7.617, 10.71, 4.868, 12.17, 4.868, 12.17, 8.612, 10.71, 8.612, -11.33, -7.853, -11.13, -7.853, -11.13, -7.617, -11.33, -7.617, -11.33, 4.868, -11.13, 4.868, -11.13, 8.612, -11.33, 8.612, -7.768, 1.189, -8.003, 1.189, -8.003, -0.3216, -7.768, -0.3216, -31.16, 12.86, -32.42, 12.86, -32.42, 23.44, -31.16, 23.44, -8.353, 0.151, -8.862, 0.151, -8.862, 1.662, -8.353, 1.662, -4.407, 1.253, -3.109, 1.253, -3.109, -0.2583, -4.407, -0.2583, -7.877, 0.151, -4.993, 0.151, -4.993, 1.662, -7.877, 1.662, -7.705, 1.253, -4.407, 1.253, -4.407, -0.2583, -7.705, -0.2583, 12.17, -7.853, 12.36, -7.853, 12.36, -7.617, 12.17, -7.617, 12.17, 4.868, 12.36, 4.868, 12.36, 8.612, 12.17, 8.612, -8.003, 1.316, -8.003, 1.189, -7.768, 1.189, -7.768, 1.316, 4.717, 1.316, 4.717, 1.189, 8.461, 1.189, 8.461, 1.316, 8.696, 1.316, 8.696, 1.189, 8.461, 1.189, 8.461, 1.316, -4.471, 1.316, -4.471, 1.189, -7.768, 1.189, -7.768, 1.316, 25.18, 12.86, 21.04, 12.86, 21.04, 23.44, 25.18, 23.44, 21.04, 12.86, 19.33, 12.86, 19.33, 23.44, 21.04, 23.44, 19.33, 12.86, 11.0, 12.86, 11.0, 23.44, 19.33, 23.44, 11.0, 12.86, 6.929, 12.86, 6.929, 23.44, 11.0, 23.44, 6.929, 12.86, -1.133, 12.86, -1.133, 23.44, 6.929, 23.44, -0.3568, -0.3476, 1.357, -0.3476, 1.357, 1.072, -0.3568, 1.072, -2.39, 12.86, -11.09, 12.86, -11.09, 23.44, -2.39, 23.44, -11.09, 12.86, -15.07, 12.86, -15.07, 23.44, -11.09, 23.44, -15.07, 12.86, -23.22, 12.86, -23.22, 23.44, -15.07, 23.44, -23.22, 12.86, -24.57, 12.86, -24.57, 23.44, -23.22, 23.44, -24.57, 12.86, -26.01, 12.86, -26.01, 23.44, -24.57, 23.44, -26.01, 12.86, -31.16, 12.86, -31.16, 23.44, -26.01, 23.44, 7.779, 0.151, 7.173, 0.151, 7.173, 1.662, 7.779, 1.662, -3.109, 1.253, -4.407, 1.253, -4.407, -0.2583, -3.109, -0.2583, -8.862, 0.151, -8.353, 0.151, -8.353, 1.662, -8.862, 1.662, -7.768, 1.189, -4.471, 1.189, -4.471, -0.3216, -7.768, -0.3216, 7.173, 0.151, 4.226, 0.151, 4.226, 1.662, 7.173, 1.662, -4.407, 1.253, -7.705, 1.253, -7.705, -0.2583, -4.407, -0.2583, 10.71, 0.151, 12.17, 0.151, 12.17, 1.662, 10.71, 1.662, -10.69, 0.151, -8.862, 0.151, -8.862, 1.662, -10.69, 1.662, 8.461, 1.189, 8.696, 1.189, 8.696, -0.3216, 8.461, -0.3216, 4.311, 1.189, 4.717, 1.189, 4.717, -0.3216, 4.311, -0.3216, 4.226, 0.151, 2.786, 0.151, 2.786, 1.662, 4.226, 1.662, 12.17, 0.151, 10.71, 0.151, 10.71, 1.662, 12.17, 1.662, -11.13, 4.868, -10.69, 4.868, -10.69, 8.612, -11.13, 8.612, -10.69, 4.868, -8.862, 4.868, -8.862, 8.612, -10.69, 8.612, -8.862, 4.868, -8.353, 4.868, -8.353, 8.612, -8.862, 8.612, -8.353, 4.868, -7.877, 4.868, -7.877, 8.612, -8.353, 8.612, -7.877, 4.868, -4.993, 4.868, -4.993, 8.612, -7.877, 8.612, -4.993, 4.868, -3.586, 4.868, -3.586, 8.612, -4.993, 8.612, -3.586, 4.868, -0.5099, 4.868, -0.5099, 8.612, -3.586, 8.612, -0.5099, 4.868, -0.06505, 4.868, -0.06505, 8.612, -0.5099, 8.612, -0.06505, 4.868, 2.786, 4.868, 2.786, 8.612, -0.06505, 8.612, 2.786, 4.868, 4.226, 4.868, 4.226, 8.612, 2.786, 8.612, 4.226, 4.868, 7.173, 4.868, 7.173, 8.612, 4.226, 8.612, 7.173, 4.868, 7.779, 4.868, 7.779, 8.612, 7.173, 8.612, -11.13, -7.853, -10.69, -7.853, -10.69, -7.617, -11.13, -7.617, -10.69, -7.853, -8.862, -7.853, -8.862, -7.617, -10.69, -7.617, -8.862, -7.853, -8.353, -7.853, -8.353, -7.617, -8.862, -7.617, -8.353, -7.853, -7.877, -7.853, -7.877, -7.617, -8.353, -7.617, -7.877, -7.853, -4.993, -7.853, -4.993, -7.617, -7.877, -7.617, -4.993, -7.853, -3.586, -7.853, -3.586, -7.617, -4.993, -7.617, -3.586, -7.853, -0.5099, -7.853, -0.5099, -7.617, -3.586, -7.617, -0.5099, -7.853, -0.06505, -7.853, -0.06505, -7.617, -0.5099, -7.617, -0.06505, -7.853, 2.786, -7.853, 2.786, -7.617, -0.06505, -7.617, 2.786, -7.853, 4.226, -7.853, 4.226, -7.617, 2.786, -7.617, 4.226, -7.853, 7.173, -7.853, 7.173, -7.617, 4.226, -7.617, 7.173, -7.853, 7.779, -7.853, 7.779, -7.617, 7.173, -7.617, -11.13, 0.02445, -11.13, 0.151, -10.69, 0.151, -10.69, 0.02445, -10.69, 0.02445, -10.69, 0.151, -8.862, 0.151, -8.862, 0.02445, -8.862, 0.02445, -8.862, 0.151, -8.353, 0.151, -8.353, 0.02445, -8.353, 0.02445, -8.353, 0.151, -7.877, 0.151, -7.877, 0.02445, -7.877, 0.02445, -7.877, 0.151, -4.993, 0.151, -4.993, 0.02445, -4.993, 0.02445, -4.993, 0.151, -3.586, 0.151, -3.586, 0.02445, -3.586, 0.02445, -3.586, 0.151, -0.5099, 0.151, -0.5099, 0.02445, -0.5099, 0.02445, -0.5099, 0.151, -0.06505, 0.151, -0.06505, 0.02445, -0.06505, 0.02445, -0.06505, 0.151, 2.786, 0.151, 2.786, 0.02445, 2.786, 0.02445, 2.786, 0.151, 4.226, 0.151, 4.226, 0.02445, 4.226, 0.02445, 4.226, 0.151, 7.173, 0.151, 7.173, 0.02445, 7.173, 0.02445, 7.173, 0.151, 7.779, 0.151, 7.779, 0.02445, 9.242, 0.02444, 9.242, 0.151, 7.779, 0.151, 7.779, 0.02444, 7.779, 0.02444, 7.779, 0.151, 7.173, 0.151, 7.173, 0.02444, 7.173, 0.02444, 7.173, 0.151, 4.226, 0.151, 4.226, 0.02444, 4.226, 0.02444, 4.226, 0.151, 2.786, 0.151, 2.786, 0.02444, 2.786, 0.02444, 2.786, 0.151, -0.06505, 0.151, -0.06505, 0.02444, -0.06505, 0.02444, -0.06505, 0.151, -0.5099, 0.151, -0.5099, 0.02444, -0.5099, 0.02444, -0.5099, 0.151, -3.586, 0.151, -3.586, 0.02444, -3.586, 0.02444, -3.586, 0.151, -4.993, 0.151, -4.993, 0.02444, -4.993, 0.02444, -4.993, 0.151, -7.877, 0.151, -7.877, 0.02444, -7.877, 0.02444, -7.877, 0.151, -8.353, 0.151, -8.353, 0.02444, -8.353, 0.02444, -8.353, 0.151, -8.862, 0.151, -8.862, 0.02444, -8.862, 0.02444, -8.862, 0.151, -10.69, 0.151, -10.69, 0.02444, -11.13, 8.612, -10.69, 8.612, -10.69, 8.847, -11.13, 8.847, -10.69, 8.612, -8.862, 8.612, -8.862, 8.847, -10.69, 8.847, -8.862, 8.612, -8.353, 8.612, -8.353, 8.847, -8.862, 8.847, -8.353, 8.612, -7.877, 8.612, -7.877, 8.847, -8.353, 8.847, -7.877, 8.612, -4.993, 8.612, -4.993, 8.847, -7.877, 8.847, -4.993, 8.612, -3.586, 8.612, -3.586, 8.847, -4.993, 8.847, -3.586, 8.612, -0.5099, 8.612, -0.5099, 8.847, -3.586, 8.847, -0.5099, 8.612, -0.06505, 8.612, -0.06505, 8.847, -0.5099, 8.847, -0.06505, 8.612, 2.786, 8.612, 2.786, 8.847, -0.06505, 8.847, 2.786, 8.612, 4.226, 8.612, 4.226, 8.847, 2.786, 8.847, 4.226, 8.612, 7.173, 8.612, 7.173, 8.847, 4.226, 8.847, 7.173, 8.612, 7.779, 8.612, 7.779, 8.847, 7.173, 8.847, -11.13, 0.151, -10.69, 0.151, -10.69, 1.662, -11.13, 1.662, -3.109, 1.253, 0.1888, 1.253, 0.1888, -0.2583, -3.109, -0.2583, 4.717, 1.189, 8.461, 1.189, 8.461, -0.3216, 4.717, -0.3216, 2.786, 0.151, -0.06505, 0.151, -0.06505, 1.662, 2.786, 1.662, 7.173, 0.151, 7.779, 0.151, 7.779, 1.662, 7.173, 1.662, -0.06505, 0.151, -0.5099, 0.151, -0.5099, 1.662, -0.06505, 1.662, 7.779, 0.151, 7.173, 0.151, 7.173, 1.662, 7.779, 1.662, 4.78, 1.253, 4.374, 1.253, 4.374, -0.2583, 4.78, -0.2583, 0.1888, 1.253, -3.109, 1.253, -3.109, -0.2583, 0.1888, -0.2583, -0.5099, 0.151, -3.586, 0.151, -3.586, 1.662, -0.5099, 1.662, 4.226, 0.151, 7.173, 0.151, 7.173, 1.662, 4.226, 1.662, 4.374, 1.253, 0.6304, 1.253, 0.6304, -0.2583, 4.374, -0.2583, 7.173, -3.021, 7.779, -3.021, 7.779, 0.2764, 7.173, 0.2764, 7.173, 0.2764, 7.779, 0.2764, 7.779, 0.718, 7.173, 0.718, 4.226, -3.021, 7.173, -3.021, 7.173, 0.2764, 4.226, 0.2764, 4.226, 0.2764, 7.173, 0.2764, 7.173, 0.718, 4.226, 0.718, 2.786, -3.021, 4.226, -3.021, 4.226, 0.2764, 2.786, 0.2764, 2.786, 0.2764, 4.226, 0.2764, 4.226, 0.718, 2.786, 0.718, -0.06505, -3.021, 2.786, -3.021, 2.786, 0.2764, -0.06505, 0.2764, -0.06505, 0.2764, 2.786, 0.2764, 2.786, 0.718, -0.06505, 0.718, -0.5099, -3.021, -0.06505, -3.021, -0.06505, 0.2764, -0.5099, 0.2764, -0.5099, 0.2764, -0.06505, 0.2764, -0.06505, 0.718, -0.5099, 0.718, -3.586, -3.021, -0.5099, -3.021, -0.5099, 0.2764, -3.586, 0.2764, -3.586, 0.2764, -0.5099, 0.2764, -0.5099, 0.718, -3.586, 0.718, -4.993, -3.021, -3.586, -3.021, -3.586, 0.2764, -4.993, 0.2764, -4.993, 0.2764, -3.586, 0.2764, -3.586, 0.718, -4.993, 0.718, -7.877, -3.021, -4.993, -3.021, -4.993, 0.2764, -7.877, 0.2764, -7.877, 0.2764, -4.993, 0.2764, -4.993, 0.718, -7.877, 0.718, -8.353, -3.021, -7.877, -3.021, -7.877, 0.2764, -8.353, 0.2764, -8.353, 0.2764, -7.877, 0.2764, -7.877, 0.718, -8.353, 0.718, -8.862, -3.021, -8.353, -3.021, -8.353, 0.2764, -8.862, 0.2764, -8.862, 0.2764, -8.353, 0.2764, -8.353, 0.718, -8.862, 0.718, -10.69, -3.021, -8.862, -3.021, -8.862, 0.2764, -10.69, 0.2764, -10.69, 0.2764, -8.862, 0.2764, -8.862, 0.718, -10.69, 0.718, -11.13, -3.021, -10.69, -3.021, -10.69, 0.2764, -11.13, 0.2764, -11.13, 0.2764, -10.69, 0.2764, -10.69, 0.718, -11.13, 0.718, -26.01, -9.45, -31.16, -9.45, -31.16, -0.127, -26.01, -0.127, -26.01, -0.127, -31.16, -0.127, -31.16, 1.121, -26.01, 1.121, -24.57, -9.45, -26.01, -9.45, -26.01, -0.127, -24.57, -0.127, 0.6304, 1.253, 0.1888, 1.253, 0.1888, -0.2583, 0.6304, -0.2583, -3.586, 0.151, -4.993, 0.151, -4.993, 1.662, -3.586, 1.662, -4.407, 1.253, -3.109, 1.253, -3.109, -0.2583, -4.407, -0.2583, -15.07, -9.45, -23.22, -9.45, -23.22, -0.127, -15.07, -0.127, 7.173, 0.151, 4.226, 0.151, 4.226, 1.662, 7.173, 1.662, -11.09, -9.45, -15.07, -9.45, -15.07, -0.127, -11.09, -0.127, -11.09, -0.127, -15.07, -0.127, -15.07, 1.121, -11.09, 1.121, -2.39, -9.45, -11.09, -9.45, -11.09, -0.127, -2.39, -0.127, -4.993, 0.151, -7.877, 0.151, -7.877, 1.662, -4.993, 1.662, -7.705, 1.253, -4.407, 1.253, -4.407, -0.2583, -7.705, -0.2583, 0.6304, 1.253, 4.374, 1.253, 4.374, -0.2583, 0.6304, -0.2583, 6.929, -9.45, -1.133, -9.45, -1.133, -0.127, 6.929, -0.127, -3.109, 1.253, -4.407, 1.253, -4.407, -0.2583, -3.109, -0.2583, 11.0, -9.45, 6.929, -9.45, 6.929, -0.127, 11.0, -0.127, 11.0, -0.127, 6.929, -0.127, 6.929, 1.121, 11.0, 1.121, 19.33, -9.45, 11.0, -9.45, 11.0, -0.127, 19.33, -0.127, 0.1888, 1.253, 0.6304, 1.253, 0.6304, -0.2583, 0.1888, -0.2583, -7.877, 0.151, -8.353, 0.151, -8.353, 1.662, -7.877, 1.662, 4.717, 1.189, 4.311, 1.189, 4.311, -0.3216, 4.717, -0.3216, -4.407, 1.253, -7.705, 1.253, -7.705, -0.2583, -4.407, -0.2583, -8.353, 0.151, -8.862, 0.151, -8.862, 1.662, -8.353, 1.662, 4.311, 1.316, 4.311, 1.189, 0.5671, 1.189, 0.5671, 1.316, 0.5671, 1.316, 0.5671, 1.189, 0.1256, 1.189, 0.1256, 1.316, -3.172, 1.316, -3.172, 1.189, 0.1256, 1.189, 0.1256, 1.316, 0.1256, 1.316, 0.1256, 1.189, 0.5671, 1.189, 0.5671, 1.316, 12.17, -3.021, 12.36, -3.021, 12.36, 0.2764, 12.17, 0.2764, 12.17, 0.2764, 12.36, 0.2764, 12.36, 0.718, 12.17, 0.718, -0.06505, 0.151, 2.786, 0.151, 2.786, 1.662, -0.06505, 1.662, 4.311, 1.189, 0.5671, 1.189, 0.5671, -0.3216, 4.311, -0.3216, -8.862, 0.151, -10.69, 0.151, -10.69, 1.662, -8.862, 1.662, 2.786, 0.151, -0.06505, 0.151, -0.06505, 1.662, 2.786, 1.662, -31.16, -9.45, -32.42, -9.45, -32.42, -0.127, -31.16, -0.127, -3.109, 1.253, 0.1888, 1.253, 0.1888, -0.2583, -3.109, -0.2583, -11.33, -3.021, -11.13, -3.021, -11.13, 0.2764, -11.33, 0.2764, -11.33, 0.2764, -11.13, 0.2764, -11.13, 0.718, -11.33, 0.718, 10.71, -3.021, 12.17, -3.021, 12.17, 0.2764, 10.71, 0.2764, 10.71, 0.2764, 12.17, 0.2764, 12.17, 0.718, 10.71, 0.718, 8.461, 1.316, 8.461, 1.189, 4.717, 1.189, 4.717, 1.316, 4.717, 1.316, 4.717, 1.189, 4.311, 1.189, 4.311, 1.316, 7.173, 0.718, 7.779, 0.718, 7.779, 4.462, 7.173, 4.462, 7.173, 4.462, 7.779, 4.462, 7.779, 4.868, 7.173, 4.868, 4.226, 0.718, 7.173, 0.718, 7.173, 4.462, 4.226, 4.462, 4.226, 4.462, 7.173, 4.462, 7.173, 4.868, 4.226, 4.868, 2.786, 0.718, 4.226, 0.718, 4.226, 4.462, 2.786, 4.462, 2.786, 4.462, 4.226, 4.462, 4.226, 4.868, 2.786, 4.868, -0.06505, 0.718, 2.786, 0.718, 2.786, 4.462, -0.06505, 4.462, -0.06505, 4.462, 2.786, 4.462, 2.786, 4.868, -0.06505, 4.868, -0.5099, 0.718, -0.06505, 0.718, -0.06505, 4.462, -0.5099, 4.462, -0.5099, 4.462, -0.06505, 4.462, -0.06505, 4.868, -0.5099, 4.868, -3.586, 0.718, -0.5099, 0.718, -0.5099, 4.462, -3.586, 4.462, -3.586, 4.462, -0.5099, 4.462, -0.5099, 4.868, -3.586, 4.868, -4.993, 0.718, -3.586, 0.718, -3.586, 4.462, -4.993, 4.462, -4.993, 4.462, -3.586, 4.462, -3.586, 4.868, -4.993, 4.868, -7.877, 0.718, -4.993, 0.718, -4.993, 4.462, -7.877, 4.462, -7.877, 4.462, -4.993, 4.462, -4.993, 4.868, -7.877, 4.868, -8.353, 0.718, -7.877, 0.718, -7.877, 4.462, -8.353, 4.462, -8.353, 4.462, -7.877, 4.462, -7.877, 4.868, -8.353, 4.868, -8.862, 0.718, -8.353, 0.718, -8.353, 4.462, -8.862, 4.462, -8.862, 4.462, -8.353, 4.462, -8.353, 4.868, -8.862, 4.868, -10.69, 0.718, -8.862, 0.718, -8.862, 4.462, -10.69, 4.462, -10.69, 4.462, -8.862, 4.462, -8.862, 4.868, -10.69, 4.868, -11.13, 0.718, -10.69, 0.718, -10.69, 4.462, -11.13, 4.462, -11.13, 4.462, -10.69, 4.462, -10.69, 4.868, -11.13, 4.868, -26.01, 1.121, -31.16, 1.121, -31.16, 11.71, -26.01, 11.71, -26.01, 11.71, -31.16, 11.71, -31.16, 12.86, -26.01, 12.86, -24.57, 1.121, -26.01, 1.121, -26.01, 11.71, -24.57, 11.71, -24.57, 11.71, -26.01, 11.71, -26.01, 12.86, -24.57, 12.86, -23.22, 1.121, -24.57, 1.121, -24.57, 11.71, -23.22, 11.71, -23.22, 11.71, -24.57, 11.71, -24.57, 12.86, -23.22, 12.86, -15.07, 1.121, -23.22, 1.121, -23.22, 11.71, -15.07, 11.71, -15.07, 11.71, -23.22, 11.71, -23.22, 12.86, -15.07, 12.86, -11.09, 1.121, -15.07, 1.121, -15.07, 11.71, -11.09, 11.71, -11.09, 11.71, -15.07, 11.71, -15.07, 12.86, -11.09, 12.86, -2.39, 1.121, -11.09, 1.121, -11.09, 11.71, -2.39, 11.71, -2.39, 11.71, -11.09, 11.71, -11.09, 12.86, -2.39, 12.86, -1.133, 1.121, -2.39, 1.121, -2.39, 11.71, -1.133, 11.71, 9.242, 0.151, 10.71, 0.151, 10.71, 1.662, 9.242, 1.662, 6.929, 1.121, -1.133, 1.121, -1.133, 11.71, 6.929, 11.71, -10.69, 0.151, -11.13, 0.151, -11.13, 1.662, -10.69, 1.662, 11.0, 1.121, 6.929, 1.121, 6.929, 11.71, 11.0, 11.71, 11.0, 11.71, 6.929, 11.71, 6.929, 12.86, 11.0, 12.86, 19.33, 1.121, 11.0, 1.121, 11.0, 11.71, 19.33, 11.71, 8.461, 1.189, 8.696, 1.189, 8.696, -0.3216, 8.461, -0.3216, 21.04, 1.121, 19.33, 1.121, 19.33, 11.71, 21.04, 11.71, 7.779, 0.151, 9.242, 0.151, 9.242, 1.662, 7.779, 1.662, 25.18, 1.121, 21.04, 1.121, 21.04, 11.71, 25.18, 11.71, -0.06505, 0.151, -0.5099, 0.151, -0.5099, 1.662, -0.06505, 1.662, 0.5671, 1.316, 0.5671, 1.189, 4.311, 1.189, 4.311, 1.316, 4.311, 1.316, 4.311, 1.189, 4.717, 1.189, 4.717, 1.316, 12.17, 0.718, 12.36, 0.718, 12.36, 4.462, 12.17, 4.462, 12.17, 4.462, 12.36, 4.462, 12.36, 4.868, 12.17, 4.868, -11.13, 0.151, -10.69, 0.151, -10.69, 1.662, -11.13, 1.662, 0.1888, 1.253, -3.109, 1.253, -3.109, -0.2583, 0.1888, -0.2583, 10.71, 0.151, 9.242, 0.151, 9.242, 1.662, 10.71, 1.662, 12.17, 0.151, 12.36, 0.151, 12.36, 1.662, 12.17, 1.662, -31.16, 1.121, -32.42, 1.121, -32.42, 11.71, -31.16, 11.71, -31.16, 11.71, -32.42, 11.71, -32.42, 12.86, -31.16, 12.86, -11.33, 0.718, -11.13, 0.718, -11.13, 4.462, -11.33, 4.462, -11.33, 4.462, -11.13, 4.462, -11.13, 4.868, -11.33, 4.868, 10.71, 0.718, 12.17, 0.718, 12.17, 4.462, 10.71, 4.462, 10.71, 4.462, 12.17, 4.462, 12.17, 4.868, 10.71, 4.868, 7.779, 4.462, 9.242, 4.462, 9.242, 4.868, 7.779, 4.868, 9.242, 4.462, 10.71, 4.462, 10.71, 4.868, 9.242, 4.868, 7.779, 0.718, 9.242, 0.718, 9.242, 4.462, 7.779, 4.462, 9.242, 0.718, 10.71, 0.718, 10.71, 4.462, 9.242, 4.462, 0.6304, 1.253, 0.1888, 1.253, 0.1888, -0.2583, 0.6304, -0.2583, 9.242, 0.151, 7.779, 0.151, 7.779, 1.662, 9.242, 1.662, 33.46, 1.121, 29.32, 1.121, 29.32, 11.71, 33.46, 11.71, 29.32, 1.121, 25.18, 1.121, 25.18, 11.71, 29.32, 11.71, 7.779, 0.2764, 9.242, 0.2764, 9.242, 0.718, 7.779, 0.718, 9.242, 0.2764, 10.71, 0.2764, 10.71, 0.718, 9.242, 0.718, 7.779, -3.021, 9.242, -3.021, 9.242, 0.2764, 7.779, 0.2764, 9.242, -3.021, 10.71, -3.021, 10.71, 0.2764, 9.242, 0.2764, 33.46, -0.127, 29.32, -0.127, 29.32, 1.121, 33.46, 1.121, -3.109, 1.253, -4.407, 1.253, -4.407, -0.2583, -3.109, -0.2583, 33.46, -9.45, 29.32, -9.45, 29.32, -0.127, 33.46, -0.127, -7.877, 0.151, -8.353, 0.151, -8.353, 1.662, -7.877, 1.662, 33.46, 23.44, 29.32, 23.44, 29.32, 24.11, 33.46, 24.11, -4.407, 1.253, -7.705, 1.253, -7.705, -0.2583, -4.407, -0.2583, 12.17, 0.02444, 12.17, 0.151, 10.71, 0.151, 10.71, 0.02444, 10.71, 0.02444, 10.71, 0.151, 9.242, 0.151, 9.242, 0.02444, 33.46, -23.11, 29.32, -23.11, 29.32, -22.45, 33.46, -22.45, 0.1888, 1.253, 0.6304, 1.253, 0.6304, -0.2583, 0.1888, -0.2583, 33.46, 12.86, 29.32, 12.86, 29.32, 23.44, 33.46, 23.44, 29.32, 12.86, 25.18, 12.86, 25.18, 23.44, 29.32, 23.44, 7.779, 4.868, 9.242, 4.868, 9.242, 8.612, 7.779, 8.612, 9.242, 4.868, 10.71, 4.868, 10.71, 8.612, 9.242, 8.612, 7.779, -7.853, 9.242, -7.853, 9.242, -7.617, 7.779, -7.617, 9.242, -7.853, 10.71, -7.853, 10.71, -7.617, 9.242, -7.617, 7.779, 0.02445, 7.779, 0.151, 9.242, 0.151, 9.242, 0.02445, 9.242, 0.02445, 9.242, 0.151, 10.71, 0.151, 10.71, 0.02445, 7.779, 8.612, 9.242, 8.612, 9.242, 8.847, 7.779, 8.847, 9.242, 8.612, 10.71, 8.612, 10.71, 8.847, 9.242, 8.847, -8.353, 0.151, -7.877, 0.151, -7.877, 1.662, -8.353, 1.662, -4.407, 1.253, -3.109, 1.253, -3.109, -0.2583, -4.407, -0.2583, 33.46, -22.45, 29.32, -22.45, 29.32, -13.12, 33.46, -13.12, 33.46, -13.12, 29.32, -13.12, 29.32, -9.45, 33.46, -9.45, 9.242, -7.617, 10.71, -7.617, 10.71, -4.32, 9.242, -4.32, 9.242, -4.32, 10.71, -4.32, 10.71, -3.021, 9.242, -3.021, 7.779, -7.617, 9.242, -7.617, 9.242, -4.32, 7.779, -4.32, 7.779, -4.32, 9.242, -4.32, 9.242, -3.021, 7.779, -3.021, 10.71, -7.617, 12.17, -7.617, 12.17, -4.32, 10.71, -4.32, 10.71, -4.32, 12.17, -4.32, 12.17, -3.021, 10.71, -3.021, -11.33, -7.617, -11.13, -7.617, -11.13, -4.32, -11.33, -4.32, -11.33, -4.32, -32.42, -13.12, -11.13, -3.021, -11.33, -3.021, -31.16, -22.45, -32.42, -22.45, -32.42, -13.12, -31.16, -13.12, -31.16, -13.12, -32.42, -13.12, -32.42, -9.45, -31.16, -9.45, -11.13, 0.151, -10.69, 0.151, -10.69, 1.662, -11.13, 1.662, -7.705, 1.253, -4.407, 1.253, -4.407, -0.2583, -7.705, -0.2583, -10.69, 0.151, -11.13, 0.151, -11.13, 1.662, -10.69, 1.662, -11.13, 0.151, -11.33, 0.151, -11.33, 1.662, -11.13, 1.662, 12.17, -7.617, 12.36, -7.617, 12.36, -4.32, 12.17, -4.32, 12.17, -4.32, 12.36, -4.32, 12.36, -3.021, 12.17, -3.021, -7.768, 1.316, -7.768, 1.189, -4.471, 1.189, -4.471, 1.316, -4.471, 1.316, -4.471, 1.189, -3.172, 1.189, -3.172, 1.316, -3.172, 1.189, -4.471, 1.189, -4.471, -0.3216, -3.172, -0.3216, -3.109, 1.253, 0.1888, 1.253, 0.1888, -0.2583, -3.109, -0.2583, 9.242, 0.151, 10.71, 0.151, 10.71, 1.662, 9.242, 1.662, -4.471, 1.189, -7.768, 1.189, -7.768, -0.3216, -4.471, -0.3216, 19.33, -22.45, 11.0, -22.45, 11.0, -13.12, 19.33, -13.12, 19.33, -13.12, 11.0, -13.12, 11.0, -9.45, 19.33, -9.45, 11.0, -22.45, 6.929, -22.45, 6.929, -13.12, 11.0, -13.12, 11.0, -13.12, 6.929, -13.12, 6.929, -9.45, 11.0, -9.45, 6.929, -22.45, -1.133, -22.45, -1.133, -13.12, 6.929, -13.12, 6.929, -13.12, -1.133, -13.12, -1.133, -9.45, 6.929, -9.45, 7.779, 0.151, 9.242, 0.151, 9.242, 1.662, 7.779, 1.662, -11.33, 0.151, -11.13, 0.151, -11.13, 1.662, -11.33, 1.662, -2.39, -22.45, -11.09, -22.45, -11.09, -13.12, -2.39, -13.12, -2.39, -13.12, -11.09, -13.12, -11.09, -9.45, -2.39, -9.45, -11.09, -22.45, -15.07, -22.45, -15.07, -13.12, -11.09, -13.12, -11.09, -13.12, -15.07, -13.12, -15.07, -9.45, -11.09, -9.45, -15.07, -22.45, -23.22, -22.45, -23.22, -13.12, -15.07, -13.12, -15.07, -13.12, -23.22, -13.12, -23.22, -9.45, -15.07, -9.45, 8.696, 1.189, 8.461, 1.189, 8.461, -0.3216, 8.696, -0.3216, -23.22, -13.12, -24.57, -13.12, -24.57, -9.45, -23.22, -9.45, -24.57, -22.45, -26.01, -22.45, -26.01, -13.12, -24.57, -13.12, -24.57, -13.12, -26.01, -13.12, -26.01, -9.45, -24.57, -9.45, -26.01, -22.45, -31.16, -22.45, -31.16, -13.12, -26.01, -13.12, -26.01, -13.12, -31.16, -13.12, -31.16, -9.45, -26.01, -9.45, -11.13, -7.617, -10.69, -7.617, -10.69, -4.32, -11.13, -4.32, -11.13, -4.32, -10.69, -4.32, -10.69, -3.021, -11.13, -3.021, -10.69, -7.617, -8.862, -7.617, -8.862, -4.32, -10.69, -4.32, -10.69, -4.32, -8.862, -4.32, -8.862, -3.021, -10.69, -3.021, -8.862, -7.617, -8.353, -7.617, -8.353, -4.32, -8.862, -4.32, -8.862, -4.32, -8.353, -4.32, -8.353, -3.021, -8.862, -3.021, -8.353, -7.617, -7.877, -7.617, -7.877, -4.32, -8.353, -4.32, -8.353, -4.32, -7.877, -4.32, -7.877, -3.021, -8.353, -3.021, -7.877, -7.617, -4.993, -7.617, -4.993, -4.32, -7.877, -4.32, -7.877, -4.32, -4.993, -4.32, -4.993, -3.021, -7.877, -3.021, -4.993, -7.617, -3.586, -7.617, -3.586, -4.32, -4.993, -4.32, -4.993, -4.32, -3.586, -4.32, -3.586, -3.021, -4.993, -3.021, -3.586, -7.617, -0.5099, -7.617, -0.5099, -4.32, -3.586, -4.32, -3.586, -4.32, -0.5099, -4.32, -0.5099, -3.021, -3.586, -3.021, -0.5099, -7.617, -0.06505, -7.617, -0.06505, -4.32, -0.5099, -4.32, -0.5099, -4.32, -0.06505, -4.32, -0.06505, -3.021, -0.5099, -3.021, -0.06505, -7.617, 2.786, -7.617, 2.786, -4.32, -0.06505, -4.32, -0.06505, -4.32, 2.786, -4.32, 2.786, -3.021, -0.06505, -3.021, 2.786, -7.617, 4.226, -7.617, 4.226, -4.32, 2.786, -4.32, 2.786, -4.32, 4.226, -4.32, 4.226, -3.021, 2.786, -3.021, 4.226, -7.617, 7.173, -7.617, 7.173, -4.32, 4.226, -4.32, 4.226, -4.32, 7.173, -4.32, 7.173, -3.021, 4.226, -3.021, 7.173, -7.617, 7.779, -7.617, 7.779, -4.32, 7.173, -4.32, 7.173, -4.32, 7.779, -4.32, 7.779, -3.021, 7.173, -3.021, 0.1256, 1.316, 0.1256, 1.189, -3.172, 1.189, -3.172, 1.316, -3.172, 1.316, -3.172, 1.189, -4.471, 1.189, -4.471, 1.316, -11.13, 8.612, -11.33, 8.612, -11.33, 8.847, -11.13, 8.847, 12.36, 8.612, 12.17, 8.612, 12.17, 8.847, 12.36, 8.847, -10.69, 8.612, -11.13, 8.612, -11.13, 8.847, -10.69, 8.847, -10.69, -7.853, -11.13, -7.853, -11.13, -7.617, -10.69, -7.617, 12.36, -7.853, 12.17, -7.853, 12.17, -7.617, 12.36, -7.617, 12.36, 4.868, 12.17, 4.868, 12.17, 8.612, 12.36, 8.612, -11.13, -7.853, -11.33, -7.853, -11.33, -7.617, -11.13, -7.617, -11.13, 4.868, -11.33, 4.868, -11.33, 8.612, -11.13, 8.612, -0.06505, 4.868, -0.5099, 4.868, -0.5099, 8.612, -0.06505, 8.612, 9.242, -7.853, 7.779, -7.853, 7.779, -7.617, 9.242, -7.617, 7.779, -7.853, 7.173, -7.853, 7.173, -7.617, 7.779, -7.617, 7.173, -7.853, 4.226, -7.853, 4.226, -7.617, 7.173, -7.617, 4.226, -7.853, 2.786, -7.853, 2.786, -7.617, 4.226, -7.617, 2.786, -7.853, -0.06505, -7.853, -0.06505, -7.617, 2.786, -7.617, -0.06505, -7.853, -0.5099, -7.853, -0.5099, -7.617, -0.06505, -7.617, -0.5099, -7.853, -3.586, -7.853, -3.586, -7.617, -0.5099, -7.617, -3.586, -7.853, -4.993, -7.853, -4.993, -7.617, -3.586, -7.617, -4.993, -7.853, -7.877, -7.853, -7.877, -7.617, -4.993, -7.617, -7.877, -7.853, -8.353, -7.853, -8.353, -7.617, -7.877, -7.617, -8.353, -7.853, -8.862, -7.853, -8.862, -7.617, -8.353, -7.617, -8.862, -7.853, -10.69, -7.853, -10.69, -7.617, -8.862, -7.617, 9.242, 8.612, 7.779, 8.612, 7.779, 8.847, 9.242, 8.847, 7.779, 8.612, 7.173, 8.612, 7.173, 8.847, 7.779, 8.847, 7.173, 8.612, 4.226, 8.612, 4.226, 8.847, 7.173, 8.847, 4.226, 8.612, 2.786, 8.612, 2.786, 8.847, 4.226, 8.847, 2.786, 8.612, -0.06505, 8.612, -0.06505, 8.847, 2.786, 8.847, -0.06505, 8.612, -0.5099, 8.612, -0.5099, 8.847, -0.06505, 8.847, -0.5099, 8.612, -3.586, 8.612, -3.586, 8.847, -0.5099, 8.847, -3.586, 8.612, -4.993, 8.612, -4.993, 8.847, -3.586, 8.847, -4.993, 8.612, -7.877, 8.612, -7.877, 8.847, -4.993, 8.847, -7.877, 8.612, -8.353, 8.612, -8.353, 8.847, -7.877, 8.847, -8.353, 8.612, -8.862, 8.612, -8.862, 8.847, -8.353, 8.847, -8.862, 8.612, -10.69, 8.612, -10.69, 8.847, -8.862, 8.847, -8.353, 0.2764, -8.862, 0.2764, -8.862, 0.718, -8.353, 0.718, -7.877, -3.021, -8.353, -3.021, -8.353, 0.2764, -7.877, 0.2764, -7.877, 0.2764, -8.353, 0.2764, -8.353, 0.718, -7.877, 0.718, -4.993, 0.2764, -7.877, 0.2764, -7.877, 0.718, -4.993, 0.718, -0.5099, 0.2764, -3.586, 0.2764, -3.586, 0.718, -0.5099, 0.718, -0.06505, -3.021, -0.5099, -3.021, -0.5099, 0.2764, -0.06505, 0.2764, -0.06505, 0.2764, -0.5099, 0.2764, -0.5099, 0.718, -0.06505, 0.718, 2.786, 0.2764, -0.06505, 0.2764, -0.06505, 0.718, 2.786, 0.718, 7.173, 0.2764, 4.226, 0.2764, 4.226, 0.718, 7.173, 0.718, 7.779, -3.021, 7.173, -3.021, 7.173, 0.2764, 7.779, 0.2764, 7.779, 0.2764, 7.173, 0.2764, 7.173, 0.718, 7.779, 0.718, 9.242, -3.021, 7.779, -3.021, 7.779, 0.2764, 9.242, 0.2764, 9.242, 0.2764, 7.779, 0.2764, 7.779, 0.718, 9.242, 0.718, -11.13, -3.021, -11.33, -3.021, -11.33, 0.2764, -11.13, 0.2764, -11.13, 0.2764, -11.33, 0.2764, -11.33, 0.718, -11.13, 0.718, 12.36, -3.021, 12.17, -3.021, 12.17, 0.2764, 12.36, 0.2764, 12.36, 0.2764, 12.17, 0.2764, 12.17, 0.718, 12.36, 0.718, -10.69, 0.2764, -11.13, 0.2764, -11.13, 0.718, -10.69, 0.718, -0.06505, 4.462, -0.5099, 4.462, -0.5099, 4.868, -0.06505, 4.868, 2.786, 4.462, -0.06505, 4.462, -0.06505, 4.868, 2.786, 4.868, 7.173, 4.462, 4.226, 4.462, 4.226, 4.868, 7.173, 4.868, 7.779, 4.462, 7.173, 4.462, 7.173, 4.868, 7.779, 4.868, 9.242, 4.462, 7.779, 4.462, 7.779, 4.868, 9.242, 4.868, -11.13, 0.718, -11.33, 0.718, -11.33, 4.462, -11.13, 4.462, -11.13, 4.462, -11.33, 4.462, -11.33, 4.868, -11.13, 4.868, 12.36, 0.718, 12.17, 0.718, 12.17, 4.462, 12.36, 4.462, 12.36, 4.462, 12.17, 4.462, 12.17, 4.868, 12.36, 4.868, 12.17, 4.462, 10.71, 4.462, 10.71, 4.868, 12.17, 4.868, 10.71, 4.462, 9.242, 4.462, 9.242, 4.868, 10.71, 4.868, 10.71, 0.2764, 9.242, 0.2764, 9.242, 0.718, 10.71, 0.718, 10.71, -3.021, 9.242, -3.021, 9.242, 0.2764, 10.71, 0.2764, 10.71, 8.612, 9.242, 8.612, 9.242, 8.847, 10.71, 8.847, 10.71, -7.853, 9.242, -7.853, 9.242, -7.617, 10.71, -7.617, 10.71, -7.617, 9.242, -7.617, 9.242, -4.32, 10.71, -4.32, 10.71, -4.32, 9.242, -4.32, 9.242, -3.021, 10.71, -3.021, 12.36, -7.617, 12.17, -7.617, 12.17, -4.32, 12.36, -4.32, 12.36, -4.32, 12.17, -4.32, 12.17, -3.021, 12.36, -3.021, -11.13, -7.617, -11.33, -7.617, -11.33, -4.32, -11.13, -4.32, -11.13, -4.32, -11.33, -4.32, -11.33, -3.021, -11.13, -3.021, 9.242, -7.617, 7.779, -7.617, 7.779, -4.32, 9.242, -4.32, 9.242, -4.32, 7.779, -4.32, 7.779, -3.021, 9.242, -3.021, 7.779, -7.617, 7.173, -7.617, 7.173, -4.32, 7.779, -4.32, 7.779, -4.32, 7.173, -4.32, 7.173, -3.021, 7.779, -3.021, -0.06505, -7.617, -0.5099, -7.617, -0.5099, -4.32, -0.06505, -4.32, -0.06505, -4.32, -0.5099, -4.32, -0.5099, -3.021, -0.06505, -3.021, -7.877, -7.617, -8.353, -7.617, -8.353, -4.32, -7.877, -4.32, 8.461, 1.189, 4.717, 1.189, 4.717, -0.3216, 8.461, -0.3216, -3.586, 0.151, -0.5099, 0.151, -0.5099, 1.662, -3.586, 1.662, -8.003, 1.189, -7.768, 1.189, -7.768, -0.3216, -8.003, -0.3216, -8.353, 0.151, -7.877, 0.151, -7.877, 1.662, -8.353, 1.662, 4.78, 1.253, 8.524, 1.253, 8.524, -0.2583, 4.78, -0.2583, 4.374, 1.253, 4.78, 1.253, 4.78, -0.2583, 4.374, -0.2583, -0.06505, 0.151, 2.786, 0.151, 2.786, 1.662, -0.06505, 1.662, -4.993, 0.151, -7.877, 0.151, -7.877, 1.662, -4.993, 1.662, 0.6304, 1.253, 0.1888, 1.253, 0.1888, -0.2583, 0.6304, -0.2583, 2.786, 0.151, 4.226, 0.151, 4.226, 1.662, 2.786, 1.662, -4.407, 1.253, -7.705, 1.253, -7.705, -0.2583, -4.407, -0.2583, -7.877, 0.151, -4.993, 0.151, -4.993, 1.662, -7.877, 1.662, 8.524, 1.253, 4.78, 1.253, 4.78, -0.2583, 8.524, -0.2583, 4.78, 1.253, 4.374, 1.253, 4.374, -0.2583, 4.78, -0.2583, 4.226, 0.151, 7.173, 0.151, 7.173, 1.662, 4.226, 1.662, 0.1888, 1.253, -3.109, 1.253, -3.109, -0.2583, 0.1888, -0.2583, -7.705, 1.253, -4.407, 1.253, -4.407, -0.2583, -7.705, -0.2583, -10.69, 0.151, -11.13, 0.151, -11.13, 1.662, -10.69, 1.662, -0.5099, 0.151, -3.586, 0.151, -3.586, 1.662, -0.5099, 1.662, 8.696, 1.189, 8.461, 1.189, 8.461, -0.3216, 8.696, -0.3216, -8.862, 0.151, -10.69, 0.151, -10.69, 1.662, -8.862, 1.662, -3.586, 0.151, -0.5099, 0.151, -0.5099, 1.662, -3.586, 1.662, 4.374, 1.253, 4.78, 1.253, 4.78, -0.2583, 4.374, -0.2583, -8.353, 0.151, -8.862, 0.151, -8.862, 1.662, -8.353, 1.662, -7.877, 0.151, -8.353, 0.151, -8.353, 1.662, -7.877, 1.662, -0.5099, 0.151, -0.06505, 0.151, -0.06505, 1.662, -0.5099, 1.662, 7.779, 0.151, 9.242, 0.151, 9.242, 1.662, 7.779, 1.662, -4.993, 0.151, -7.877, 0.151, -7.877, 1.662, -4.993, 1.662, 9.242, 0.151, 7.779, 0.151, 7.779, 1.662, 9.242, 1.662, 2.786, 0.151, -0.06505, 0.151, -0.06505, 1.662, 2.786, 1.662, 7.173, 0.151, 7.779, 0.151, 7.779, 1.662, 7.173, 1.662, -7.768, 1.189, -8.003, 1.189, -8.003, -0.3216, -7.768, -0.3216, -3.586, 0.151, -4.993, 0.151, -4.993, 1.662, -3.586, 1.662, 10.71, 0.151, 9.242, 0.151, 9.242, 1.662, 10.71, 1.662, -0.06505, 0.151, 2.786, 0.151, 2.786, 1.662, -0.06505, 1.662, 4.226, 0.151, 7.173, 0.151, 7.173, 1.662, 4.226, 1.662, -0.5099, 0.151, -3.586, 0.151, -3.586, 1.662, -0.5099, 1.662, 2.786, 0.151, 4.226, 0.151, 4.226, 1.662, 2.786, 1.662, 0.5671, 1.189, 4.311, 1.189, 4.311, -0.3216, 0.5671, -0.3216, -0.06505, 0.151, 2.786, 0.151, 2.786, 1.662, -0.06505, 1.662, 2.786, 0.151, -0.06505, 0.151, -0.06505, 1.662, 2.786, 1.662, 0.1256, 1.189, 0.5671, 1.189, 0.5671, -0.3216, 0.1256, -0.3216, -0.5099, 0.151, -0.06505, 0.151, -0.06505, 1.662, -0.5099, 1.662, 7.173, 0.151, 4.226, 0.151, 4.226, 1.662, 7.173, 1.662, 4.226, 0.151, 2.786, 0.151, 2.786, 1.662, 4.226, 1.662, -3.586, 0.151, -0.5099, 0.151, -0.5099, 1.662, -3.586, 1.662, 4.226, 0.151, 7.173, 0.151, 7.173, 1.662, 4.226, 1.662, 7.173, 0.151, 4.226, 0.151, 4.226, 1.662, 7.173, 1.662, 9.242, 0.151, 7.779, 0.151, 7.779, 1.662, 9.242, 1.662, -4.993, 0.151, -3.586, 0.151, -3.586, 1.662, -4.993, 1.662, 7.779, 0.151, 7.173, 0.151, 7.173, 1.662, 7.779, 1.662, 10.71, 0.151, 9.242, 0.151, 9.242, 1.662, 10.71, 1.662, 0.1256, 1.189, -3.172, 1.189, -3.172, -0.3216, 0.1256, -0.3216, -7.877, 0.151, -4.993, 0.151, -4.993, 1.662, -7.877, 1.662, 7.173, 0.151, 7.779, 0.151, 7.779, 1.662, 7.173, 1.662, -8.003, 1.189, -7.768, 1.189, -7.768, -0.3216, -8.003, -0.3216, 0.5671, 1.189, 0.1256, 1.189, 0.1256, -0.3216, 0.5671, -0.3216, -8.353, 0.151, -7.877, 0.151, -7.877, 1.662, -8.353, 1.662, -3.109, 1.253, 0.1888, 1.253, 0.1888, -0.2583, -3.109, -0.2583, -8.862, 0.151, -8.353, 0.151, -8.353, 1.662, -8.862, 1.662, 0.1888, 1.253, 0.6304, 1.253, 0.6304, -0.2583, 0.1888, -0.2583, -10.69, 0.151, -8.862, 0.151, -8.862, 1.662, -10.69, 1.662, 9.242, 0.151, 10.71, 0.151, 10.71, 1.662, 9.242, 1.662, 12.36, 0.151, 12.17, 0.151, 12.17, 1.662, 12.36, 1.662, 0.1888, 1.253, -3.109, 1.253, -3.109, -0.2583, 0.1888, -0.2583, 8.524, 1.253, 4.78, 1.253, 4.78, -0.2583, 8.524, -0.2583, -3.172, 1.189, 0.1256, 1.189, 0.1256, -0.3216, -3.172, -0.3216, 4.78, 1.253, 8.524, 1.253, 8.524, -0.2583, 4.78, -0.2583, -4.471, 1.189, -3.172, 1.189, -3.172, -0.3216, -4.471, -0.3216, 1.357, 0.8059, 1.357, 0.3912, -0.3568, 0.3912, -0.3568, 0.8059])
me_cube_001.materials.append(mat_material)
me_cube_001.materials.append(mat_material_001)
me_cube_001.update()
me_cube_002 = bpy.data.meshes.new('Cube.002')
me_cube_002.from_pydata([(30.94, 3.855, -21.78), (30.94, 4.168, -21.78), (30.94, 3.855, 21.78), (30.94, 4.168, 21.78), (-30.94, 3.855, -21.78), (-30.94, 4.168, -21.78), (-30.94, 3.855, 21.78), (-30.94, 4.168, 21.78)], [], [(0, 1, 3, 2), (2, 3, 7, 6), (6, 7, 5, 4), (4, 5, 1, 0), (2, 6, 4, 0), (7, 3, 1, 5)])
_uv = me_cube_002.uv_layers.new(name='UVMap')
_uv.uv.foreach_set('vector', [-32.04, 4.352, -31.68, 4.355, -31.68, 24.99, -32.04, 24.99, -31.66, 0.3871, -31.23, 0.3924, -31.23, 24.99, -31.66, 24.99, -31.68, 4.334, -32.04, 4.33, -32.04, -16.31, -31.68, -16.3, -31.23, 0.3694, -31.66, 0.3641, -31.66, -24.23, -31.23, -24.23, -31.21, 24.99, -31.21, -20.64, 0.9035, -20.64, 0.9035, 24.99, 0.9212, 24.99, 0.9212, -20.64, 33.04, -20.64, 33.04, 24.99])
me_cube_002.materials.append(mat_material_001)
me_cube_002.update()

# ---- objects
ob_cube = bpy.data.objects.new('Cube', me_cube_001)
ob_cube_001 = bpy.data.objects.new('Cube.001', me_cube_002)

# ---- transforms, parenting, visibility, modifiers, constraints
ob_cube.location = (0.0, 0.0, 0.0)
ob_cube_001.location = (0.0, 0.0, 0.0)

# ---- collection membership
col_collection.objects.link(ob_cube)
col_collection.objects.link(ob_cube_001)

# ---- scene / render settings (as saved in the file)
scene.frame_start = 1; scene.frame_end = 250; scene.frame_set(1)
scene.render.engine = 'BLENDER_EEVEE_NEXT'
scene.cycles.sampling_pattern = 'TABULATED_SOBOL'
scene.cycles.use_light_tree = False
scene.view_settings.view_transform = 'Filmic'
bpy.context.view_layer.update()

# ---- added for rendering (the .blend has no active camera and no usable light): camera, sun
cam_auto = bpy.data.cameras.new('AutoCamera')
cam_auto.lens = 50.0
cam_auto.sensor_width = 36.0
cam_auto.clip_end = 1237.9
ob_auto_camera = bpy.data.objects.new('AutoCamera', cam_auto)
scene.collection.objects.link(ob_auto_camera)
ob_auto_camera.location = (70.5359, -82.6419, 56.4287)
ob_auto_camera.rotation_euler = (1.09748, -7.21219e-08, 0.694738)
scene.camera = ob_auto_camera
light_auto_sun = bpy.data.lights.new('AutoSun', 'SUN')
light_auto_sun.energy = 3.0
light_auto_sun.angle = 0.0523599
ob_auto_sun = bpy.data.objects.new('AutoSun', light_auto_sun)
scene.collection.objects.link(ob_auto_sun)
ob_auto_sun.rotation_euler = (0.872665, 0.174533, 0.523599)
bpy.context.view_layer.update()
